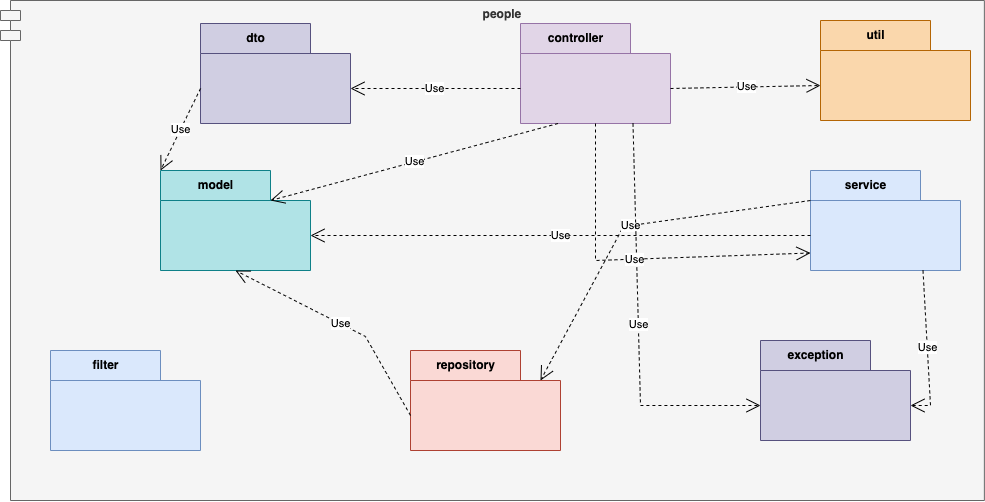

The diagram above was exported from draw.io. Its source (the exported page's mxGraphModel, read from the mxfile embedded in the PNG):
<mxGraphModel dx="5432" dy="1017" grid="1" gridSize="10" guides="1" tooltips="1" connect="1" arrows="1" fold="1" page="1" pageScale="1" pageWidth="827" pageHeight="1169" math="0" shadow="0">
  <root>
    <mxCell id="0" />
    <mxCell id="1" parent="0" />
    <mxCell id="2" value="people" style="shape=module;align=left;spacingLeft=20;align=center;verticalAlign=top;fontStyle=1;fillColor=#f5f5f5;strokeColor=#666666;fontColor=#333333;" vertex="1" parent="1">
      <mxGeometry x="-2440" y="1860" width="983.87" height="500" as="geometry" />
    </mxCell>
    <mxCell id="3" value="model" style="shape=folder;fontStyle=1;tabWidth=110;tabHeight=30;tabPosition=left;html=1;boundedLbl=1;labelInHeader=1;container=1;collapsible=0;recursiveResize=0;fillColor=#b0e3e6;strokeColor=#0e8088;" vertex="1" parent="1">
      <mxGeometry x="-2280" y="2030" width="150" height="100" as="geometry" />
    </mxCell>
    <mxCell id="4" value="repository" style="shape=folder;fontStyle=1;tabWidth=110;tabHeight=30;tabPosition=left;html=1;boundedLbl=1;labelInHeader=1;container=1;collapsible=0;recursiveResize=0;fillColor=#fad9d5;strokeColor=#ae4132;" vertex="1" parent="1">
      <mxGeometry x="-2030" y="2210" width="150" height="100" as="geometry" />
    </mxCell>
    <mxCell id="5" value="service" style="shape=folder;fontStyle=1;tabWidth=110;tabHeight=30;tabPosition=left;html=1;boundedLbl=1;labelInHeader=1;container=1;collapsible=0;recursiveResize=0;fillColor=#dae8fc;strokeColor=#6c8ebf;" vertex="1" parent="1">
      <mxGeometry x="-1630" y="2030" width="150" height="100" as="geometry" />
    </mxCell>
    <mxCell id="6" value="util" style="shape=folder;fontStyle=1;tabWidth=110;tabHeight=30;tabPosition=left;html=1;boundedLbl=1;labelInHeader=1;container=1;collapsible=0;recursiveResize=0;fillColor=#fad7ac;strokeColor=#b46504;" vertex="1" parent="1">
      <mxGeometry x="-1620" y="1880" width="150" height="100" as="geometry" />
    </mxCell>
    <mxCell id="7" value="exception" style="shape=folder;fontStyle=1;tabWidth=110;tabHeight=30;tabPosition=left;html=1;boundedLbl=1;labelInHeader=1;container=1;collapsible=0;recursiveResize=0;fillColor=#d0cee2;strokeColor=#56517e;" vertex="1" parent="1">
      <mxGeometry x="-1680" y="2200" width="150" height="100" as="geometry" />
    </mxCell>
    <mxCell id="8" value="Use" style="endArrow=open;endSize=12;dashed=1;html=1;rounded=0;exitX=0;exitY=0;exitDx=0;exitDy=65;exitPerimeter=0;entryX=0;entryY=0;entryDx=150;entryDy=65;entryPerimeter=0;" edge="1" source="5" target="3" parent="1">
      <mxGeometry width="160" relative="1" as="geometry">
        <mxPoint x="-1832.0000000000005" y="2073" as="sourcePoint" />
        <mxPoint x="-2150" y="2205.5" as="targetPoint" />
        <Array as="points" />
      </mxGeometry>
    </mxCell>
    <mxCell id="9" value="Use" style="endArrow=open;endSize=12;dashed=1;html=1;rounded=0;exitX=0;exitY=0;exitDx=0;exitDy=65;exitPerimeter=0;entryX=0.5;entryY=1;entryDx=0;entryDy=0;entryPerimeter=0;" edge="1" source="4" target="3" parent="1">
      <mxGeometry width="160" relative="1" as="geometry">
        <mxPoint x="-1862.0000000000005" y="2241" as="sourcePoint" />
        <mxPoint x="-1990" y="2281" as="targetPoint" />
        <Array as="points">
          <mxPoint x="-2075" y="2196" />
        </Array>
      </mxGeometry>
    </mxCell>
    <mxCell id="10" value="Use" style="endArrow=open;endSize=12;dashed=1;html=1;rounded=0;exitX=0;exitY=0;exitDx=0;exitDy=30;exitPerimeter=0;entryX=0;entryY=0;entryDx=130;entryDy=30;entryPerimeter=0;" edge="1" source="5" target="4" parent="1">
      <mxGeometry width="160" relative="1" as="geometry">
        <mxPoint x="-1764.0000000000005" y="2085.29" as="sourcePoint" />
        <mxPoint x="-2007" y="2085.29" as="targetPoint" />
        <Array as="points">
          <mxPoint x="-1817" y="2086" />
        </Array>
      </mxGeometry>
    </mxCell>
    <mxCell id="11" value="filter" style="shape=folder;fontStyle=1;tabWidth=110;tabHeight=30;tabPosition=left;html=1;boundedLbl=1;labelInHeader=1;container=1;collapsible=0;recursiveResize=0;fillColor=#dae8fc;strokeColor=#6c8ebf;" vertex="1" parent="1">
      <mxGeometry x="-2390" y="2210" width="150" height="100" as="geometry" />
    </mxCell>
    <mxCell id="12" value="controller" style="shape=folder;fontStyle=1;tabWidth=110;tabHeight=30;tabPosition=left;html=1;boundedLbl=1;labelInHeader=1;container=1;collapsible=0;recursiveResize=0;fillColor=#e1d5e7;strokeColor=#9673a6;" vertex="1" parent="1">
      <mxGeometry x="-1920" y="1883" width="150" height="100" as="geometry" />
    </mxCell>
    <mxCell id="13" value="dto" style="shape=folder;fontStyle=1;tabWidth=110;tabHeight=30;tabPosition=left;html=1;boundedLbl=1;labelInHeader=1;container=1;collapsible=0;recursiveResize=0;fillColor=#d0cee2;strokeColor=#56517e;" vertex="1" parent="1">
      <mxGeometry x="-2240" y="1883" width="150" height="100" as="geometry" />
    </mxCell>
    <mxCell id="14" value="Use" style="endArrow=open;endSize=12;dashed=1;html=1;rounded=0;exitX=0;exitY=0;exitDx=0;exitDy=65;exitPerimeter=0;entryX=0;entryY=0;entryDx=150;entryDy=65;entryPerimeter=0;" edge="1" source="12" target="13" parent="1">
      <mxGeometry width="160" relative="1" as="geometry">
        <mxPoint x="-1864.0000000000005" y="1973" as="sourcePoint" />
        <mxPoint x="-2107" y="1973" as="targetPoint" />
        <Array as="points" />
      </mxGeometry>
    </mxCell>
    <mxCell id="15" value="Use" style="endArrow=open;endSize=12;dashed=1;html=1;rounded=0;exitX=0;exitY=0;exitDx=150;exitDy=65;exitPerimeter=0;entryX=0;entryY=0;entryDx=0;entryDy=65;entryPerimeter=0;" edge="1" source="12" target="6" parent="1">
      <mxGeometry width="160" relative="1" as="geometry">
        <mxPoint x="-1700" y="1970" as="sourcePoint" />
        <mxPoint x="-1870" y="1970" as="targetPoint" />
        <Array as="points" />
      </mxGeometry>
    </mxCell>
    <mxCell id="16" value="Use" style="endArrow=open;endSize=12;dashed=1;html=1;rounded=0;exitX=0.75;exitY=1;exitDx=0;exitDy=0;exitPerimeter=0;entryX=0;entryY=0;entryDx=0;entryDy=65;entryPerimeter=0;" edge="1" source="12" target="7" parent="1">
      <mxGeometry width="160" relative="1" as="geometry">
        <mxPoint x="-1720" y="2030" as="sourcePoint" />
        <mxPoint x="-2220" y="2030" as="targetPoint" />
        <Array as="points">
          <mxPoint x="-1800" y="2265" />
        </Array>
      </mxGeometry>
    </mxCell>
    <mxCell id="17" value="Use" style="endArrow=open;endSize=12;dashed=1;html=1;rounded=0;exitX=0.75;exitY=1;exitDx=0;exitDy=0;exitPerimeter=0;entryX=0;entryY=0;entryDx=150;entryDy=65;entryPerimeter=0;" edge="1" source="5" target="7" parent="1">
      <mxGeometry width="160" relative="1" as="geometry">
        <mxPoint x="-1310" y="2204" as="sourcePoint" />
        <mxPoint x="-1480" y="2204" as="targetPoint" />
        <Array as="points">
          <mxPoint x="-1510" y="2265" />
        </Array>
      </mxGeometry>
    </mxCell>
    <mxCell id="18" value="Use" style="endArrow=open;endSize=12;dashed=1;html=1;rounded=0;exitX=0.5;exitY=1;exitDx=0;exitDy=0;exitPerimeter=0;entryX=0;entryY=0;entryDx=0;entryDy=82.5;entryPerimeter=0;" edge="1" source="12" target="5" parent="1">
      <mxGeometry width="160" relative="1" as="geometry">
        <mxPoint x="-1797.5" y="1993" as="sourcePoint" />
        <mxPoint x="-1670" y="2275" as="targetPoint" />
        <Array as="points">
          <mxPoint x="-1845" y="2120" />
        </Array>
      </mxGeometry>
    </mxCell>
    <mxCell id="19" value="Use" style="endArrow=open;endSize=12;dashed=1;html=1;rounded=0;exitX=0.25;exitY=1;exitDx=0;exitDy=0;exitPerimeter=0;entryX=0;entryY=0;entryDx=110;entryDy=30;entryPerimeter=0;" edge="1" source="12" target="3" parent="1">
      <mxGeometry width="160" relative="1" as="geometry">
        <mxPoint x="-1720" y="2050" as="sourcePoint" />
        <mxPoint x="-2220" y="2050" as="targetPoint" />
        <Array as="points" />
      </mxGeometry>
    </mxCell>
    <mxCell id="20" value="Use" style="endArrow=open;endSize=12;dashed=1;html=1;rounded=0;exitX=0;exitY=0;exitDx=0;exitDy=65;exitPerimeter=0;entryX=0;entryY=0;entryDx=0;entryDy=0;entryPerimeter=0;" edge="1" source="13" target="3" parent="1">
      <mxGeometry width="160" relative="1" as="geometry">
        <mxPoint x="-2270" y="1970" as="sourcePoint" />
        <mxPoint x="-2440" y="1970" as="targetPoint" />
        <Array as="points" />
      </mxGeometry>
    </mxCell>
  </root>
</mxGraphModel>